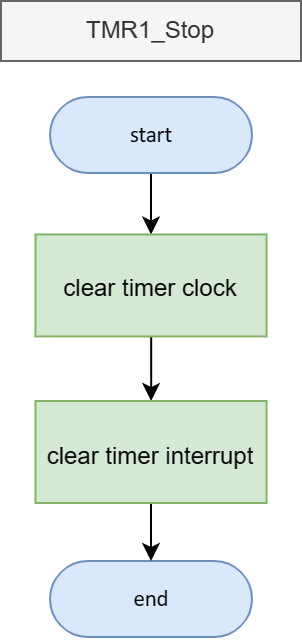

The diagram above was exported from draw.io. Its source (the exported page's mxGraphModel, read from the mxfile embedded in the PNG):
<mxGraphModel dx="5000" dy="1922" grid="1" gridSize="10" guides="1" tooltips="1" connect="1" arrows="1" fold="1" page="1" pageScale="1" pageWidth="850" pageHeight="1100" math="0" shadow="0">
  <root>
    <mxCell id="0" />
    <mxCell id="1" parent="0" />
    <mxCell id="2" value="TMR1_Stop" style="text;html=1;strokeColor=#666666;fillColor=#f5f5f5;align=center;verticalAlign=middle;whiteSpace=wrap;rounded=0;fontColor=#333333;" vertex="1" parent="1">
      <mxGeometry x="-2584" y="820" width="150" height="30" as="geometry" />
    </mxCell>
    <mxCell id="3" style="edgeStyle=orthogonalEdgeStyle;rounded=0;orthogonalLoop=1;jettySize=auto;html=1;exitX=0.5;exitY=1;exitDx=0;exitDy=0;exitPerimeter=0;entryX=0.5;entryY=0;entryDx=0;entryDy=0;" edge="1" source="4" target="6" parent="1">
      <mxGeometry relative="1" as="geometry" />
    </mxCell>
    <UserObject label="&lt;div style=&quot;font-size: 1px&quot;&gt;&lt;font style=&quot;font-size: 11.29px; direction: ltr; letter-spacing: 0px; line-height: 120%; opacity: 1;&quot;&gt;start&lt;/font&gt;&lt;/div&gt;" Function="EN_DIO_Error_T DIO_init(uint8_t pinNumber, EN_DIO_PORT_T portNumber, EN_DIO_DIRECTION_T direction);" tags="Flowchart" id="4">
      <mxCell style="verticalAlign=middle;align=center;overflow=width;vsdxID=30;fillColor=#dae8fc;shape=stencil(tVLREoIgEPwaHnEQxsl3s/9gEpSJwDko7e+DsEkze2l627vdu5uFRaxyHe8FosR5sCcxqMZ3iO0Rpcp0ApQPCLEasUpaEC3Yi2lS3fOojOhsr3HDmObyMtsVcYqS29Qh5FEfklwrM5OXeUa/yjkcAwfr7TDpiyTfXvjkMR+Vw2A998qaBac5tAKHU1hq3i4oNwjRr9ofvayt/+Rk+yX/4iWA159KpXWKxJx/z0Bopfyw+g4=);strokeColor=#6c8ebf;spacingTop=-1;spacingBottom=-1;spacingLeft=-1;spacingRight=-1;points=[[0.5,1,0],[0.5,0,0],[0,0.5,0],[1,0.5,0]];labelBackgroundColor=none;rounded=1;html=1;whiteSpace=wrap;fontFamily=Calibri;" vertex="1" parent="1">
        <mxGeometry x="-2559.5" y="868" width="101" height="38" as="geometry" />
      </mxCell>
    </UserObject>
    <mxCell id="5" value="" style="edgeStyle=orthogonalEdgeStyle;rounded=0;orthogonalLoop=1;jettySize=auto;html=1;" edge="1" source="6" target="9" parent="1">
      <mxGeometry relative="1" as="geometry" />
    </mxCell>
    <mxCell id="6" value="&lt;font style=&quot;font-size: 12px;&quot;&gt;clear timer clock&lt;/font&gt;" style="rounded=0;whiteSpace=wrap;html=1;fontSize=16;fillColor=#d5e8d4;strokeColor=#82b366;" vertex="1" parent="1">
      <mxGeometry x="-2566.75" y="936.72" width="115.5" height="51" as="geometry" />
    </mxCell>
    <UserObject label="&lt;div style=&quot;font-size: 1px&quot;&gt;&lt;font style=&quot;font-size: 11.29px; direction: ltr; letter-spacing: 0px; line-height: 120%; opacity: 1;&quot;&gt;end&lt;/font&gt;&lt;/div&gt;" Function="EN_DIO_Error_T DIO_init(uint8_t pinNumber, EN_DIO_PORT_T portNumber, EN_DIO_DIRECTION_T direction);" tags="Flowchart" id="7">
      <mxCell style="verticalAlign=middle;align=center;overflow=width;vsdxID=30;fillColor=#dae8fc;shape=stencil(tVLREoIgEPwaHnEQxsl3s/9gEpSJwDko7e+DsEkze2l627vdu5uFRaxyHe8FosR5sCcxqMZ3iO0Rpcp0ApQPCLEasUpaEC3Yi2lS3fOojOhsr3HDmObyMtsVcYqS29Qh5FEfklwrM5OXeUa/yjkcAwfr7TDpiyTfXvjkMR+Vw2A998qaBac5tAKHU1hq3i4oNwjRr9ofvayt/+Rk+yX/4iWA159KpXWKxJx/z0Bopfyw+g4=);strokeColor=#6c8ebf;spacingTop=-1;spacingBottom=-1;spacingLeft=-1;spacingRight=-1;points=[[0.5,1,0],[0.5,0,0],[0,0.5,0],[1,0.5,0]];labelBackgroundColor=none;rounded=1;html=1;whiteSpace=wrap;fontFamily=Calibri;" vertex="1" parent="1">
        <mxGeometry x="-2559.5" y="1100" width="101" height="38" as="geometry" />
      </mxCell>
    </UserObject>
    <mxCell id="8" style="edgeStyle=orthogonalEdgeStyle;rounded=0;orthogonalLoop=1;jettySize=auto;html=1;exitX=0.5;exitY=1;exitDx=0;exitDy=0;entryX=0.5;entryY=0;entryDx=0;entryDy=0;entryPerimeter=0;" edge="1" source="9" target="7" parent="1">
      <mxGeometry relative="1" as="geometry" />
    </mxCell>
    <mxCell id="9" value="&lt;font style=&quot;font-size: 12px;&quot;&gt;clear timer interrupt&lt;/font&gt;" style="rounded=0;whiteSpace=wrap;html=1;fontSize=16;fillColor=#d5e8d4;strokeColor=#82b366;" vertex="1" parent="1">
      <mxGeometry x="-2566.75" y="1020" width="115.5" height="51" as="geometry" />
    </mxCell>
  </root>
</mxGraphModel>